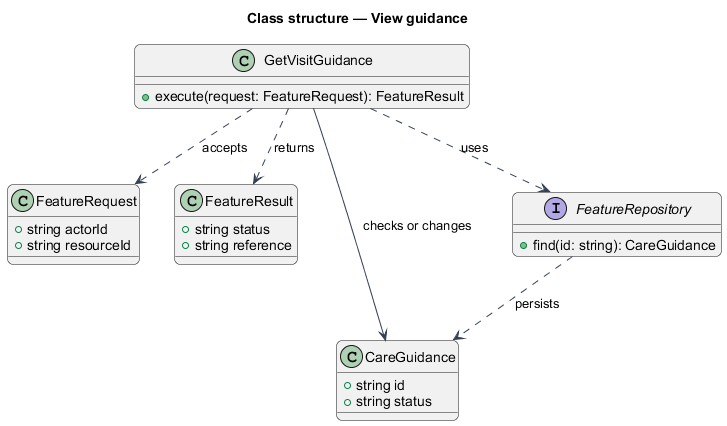

The diagram above was rendered by PlantUML. Its source (embedded in the PNG):
@startuml
skinparam backgroundColor #FFFFFF
skinparam shadowing false
skinparam roundcorner 12
skinparam defaultFontName Arial
skinparam ArrowColor #344054
skinparam rectangle {
  BorderColor #344054
  FontColor #101828
}
skinparam package {
  BorderColor #667085
  FontColor #101828
  BackgroundColor #F9FAFB
}
title Class structure — View guidance
class GetVisitGuidance {
  +execute(request: FeatureRequest): FeatureResult
}
class FeatureRequest {
  +string actorId
  +string resourceId
}
class FeatureResult {
  +string status
  +string reference
}
class CareGuidance {
  +string id
  +string status
}
interface FeatureRepository {
  +find(id: string): CareGuidance

}
GetVisitGuidance ..> FeatureRequest : accepts
GetVisitGuidance ..> FeatureResult : returns
GetVisitGuidance ..> FeatureRepository : uses
GetVisitGuidance --> CareGuidance : checks or changes
FeatureRepository ..> CareGuidance : persists
@enduml